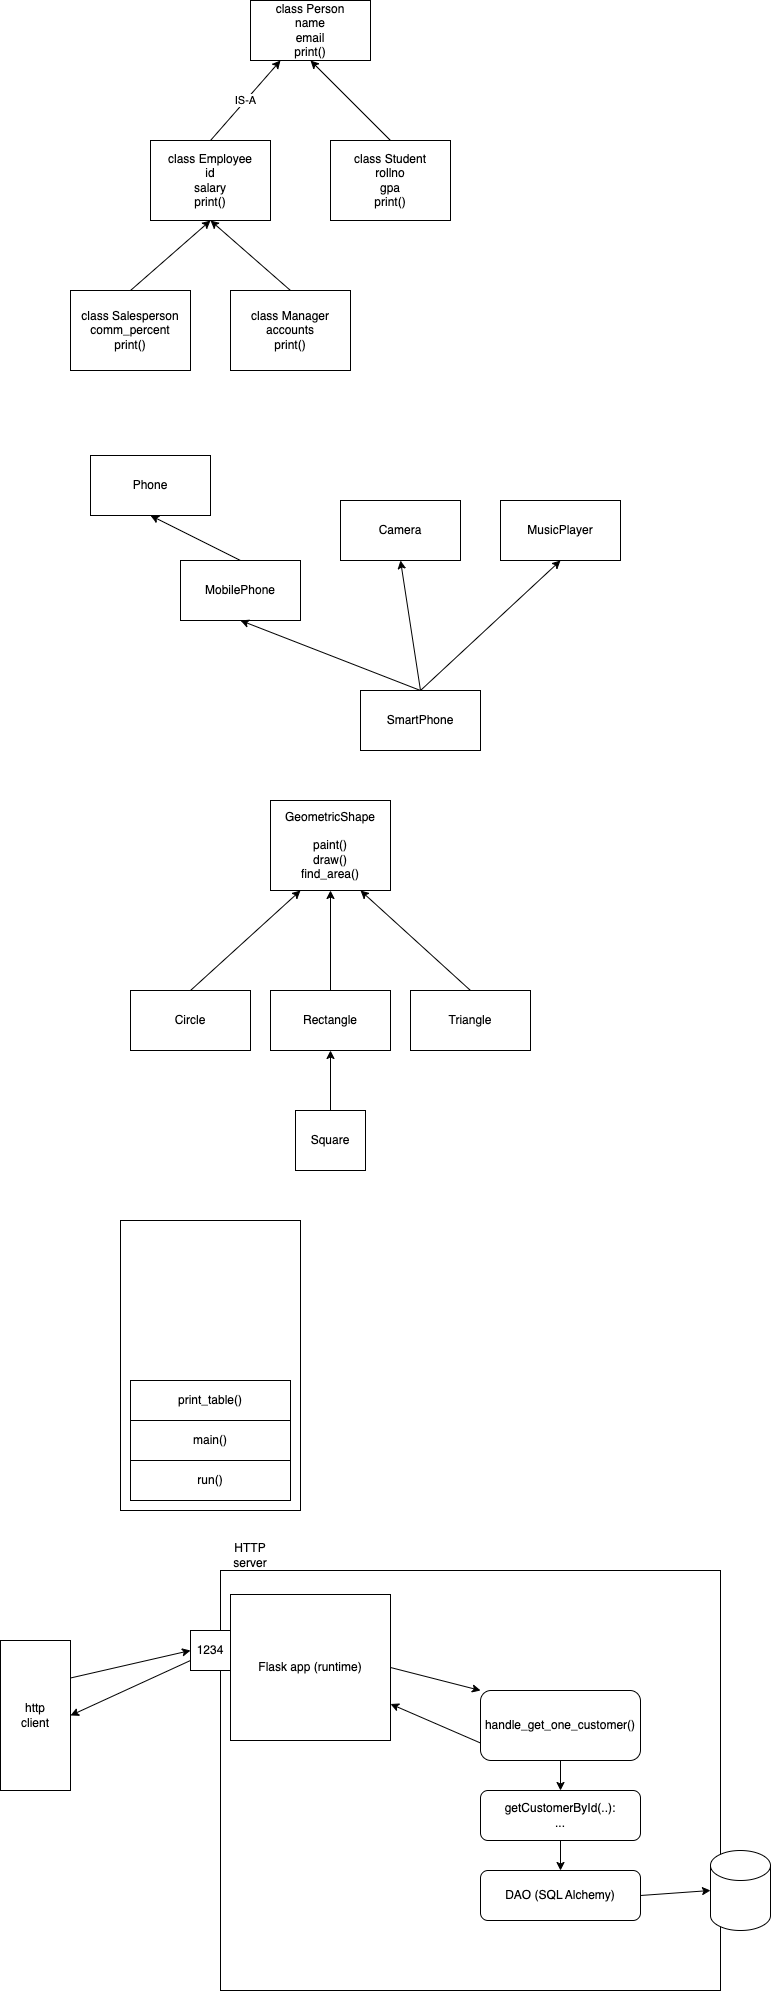

The diagram above was exported from draw.io. Its source (the exported page's mxGraphModel, read from the mxfile embedded in the PNG):
<mxGraphModel dx="950" dy="524" grid="1" gridSize="10" guides="1" tooltips="1" connect="1" arrows="1" fold="1" page="1" pageScale="1" pageWidth="827" pageHeight="1169" math="0" shadow="0">
  <root>
    <mxCell id="0" />
    <mxCell id="1" parent="0" />
    <mxCell id="2" value="class Person&lt;br&gt;name&lt;br&gt;email&lt;br&gt;print()" style="rounded=0;whiteSpace=wrap;html=1;" parent="1" vertex="1">
      <mxGeometry x="280" y="100" width="120" height="60" as="geometry" />
    </mxCell>
    <mxCell id="4" value="IS-A" style="edgeStyle=none;html=1;exitX=0.5;exitY=0;exitDx=0;exitDy=0;entryX=0.25;entryY=1;entryDx=0;entryDy=0;" parent="1" source="3" target="2" edge="1">
      <mxGeometry relative="1" as="geometry" />
    </mxCell>
    <mxCell id="3" value="class Employee&lt;br&gt;id&lt;br&gt;salary&lt;br&gt;print()" style="rounded=0;whiteSpace=wrap;html=1;" parent="1" vertex="1">
      <mxGeometry x="180" y="240" width="120" height="80" as="geometry" />
    </mxCell>
    <mxCell id="6" style="edgeStyle=none;html=1;exitX=0.5;exitY=0;exitDx=0;exitDy=0;entryX=0.5;entryY=1;entryDx=0;entryDy=0;" parent="1" source="5" target="2" edge="1">
      <mxGeometry relative="1" as="geometry" />
    </mxCell>
    <mxCell id="5" value="class Student&lt;br&gt;rollno&lt;br&gt;gpa&lt;br&gt;print()" style="rounded=0;whiteSpace=wrap;html=1;" parent="1" vertex="1">
      <mxGeometry x="360" y="240" width="120" height="80" as="geometry" />
    </mxCell>
    <mxCell id="8" style="edgeStyle=none;html=1;exitX=0.5;exitY=0;exitDx=0;exitDy=0;entryX=0.5;entryY=1;entryDx=0;entryDy=0;" parent="1" source="7" target="3" edge="1">
      <mxGeometry relative="1" as="geometry" />
    </mxCell>
    <mxCell id="7" value="class Salesperson&lt;br&gt;comm_percent&lt;br&gt;print()" style="rounded=0;whiteSpace=wrap;html=1;" parent="1" vertex="1">
      <mxGeometry x="100" y="390" width="120" height="80" as="geometry" />
    </mxCell>
    <mxCell id="10" style="edgeStyle=none;html=1;exitX=0.5;exitY=0;exitDx=0;exitDy=0;entryX=0.5;entryY=1;entryDx=0;entryDy=0;" parent="1" source="9" target="3" edge="1">
      <mxGeometry relative="1" as="geometry" />
    </mxCell>
    <mxCell id="9" value="class Manager&lt;br&gt;accounts&lt;br&gt;print()" style="rounded=0;whiteSpace=wrap;html=1;" parent="1" vertex="1">
      <mxGeometry x="260" y="390" width="120" height="80" as="geometry" />
    </mxCell>
    <mxCell id="11" value="Phone" style="rounded=0;whiteSpace=wrap;html=1;" parent="1" vertex="1">
      <mxGeometry x="120" y="555" width="120" height="60" as="geometry" />
    </mxCell>
    <mxCell id="14" style="edgeStyle=none;html=1;exitX=0.5;exitY=0;exitDx=0;exitDy=0;entryX=0.5;entryY=1;entryDx=0;entryDy=0;" parent="1" source="12" target="11" edge="1">
      <mxGeometry relative="1" as="geometry" />
    </mxCell>
    <mxCell id="12" value="MobilePhone" style="rounded=0;whiteSpace=wrap;html=1;" parent="1" vertex="1">
      <mxGeometry x="210" y="660" width="120" height="60" as="geometry" />
    </mxCell>
    <mxCell id="15" style="edgeStyle=none;html=1;exitX=0.5;exitY=0;exitDx=0;exitDy=0;entryX=0.5;entryY=1;entryDx=0;entryDy=0;" parent="1" source="13" target="12" edge="1">
      <mxGeometry relative="1" as="geometry" />
    </mxCell>
    <mxCell id="17" style="edgeStyle=none;html=1;exitX=0.5;exitY=0;exitDx=0;exitDy=0;entryX=0.5;entryY=1;entryDx=0;entryDy=0;" parent="1" source="13" target="16" edge="1">
      <mxGeometry relative="1" as="geometry" />
    </mxCell>
    <mxCell id="19" style="edgeStyle=none;html=1;exitX=0.5;exitY=0;exitDx=0;exitDy=0;entryX=0.5;entryY=1;entryDx=0;entryDy=0;" parent="1" source="13" target="18" edge="1">
      <mxGeometry relative="1" as="geometry" />
    </mxCell>
    <mxCell id="13" value="SmartPhone" style="rounded=0;whiteSpace=wrap;html=1;" parent="1" vertex="1">
      <mxGeometry x="390" y="790" width="120" height="60" as="geometry" />
    </mxCell>
    <mxCell id="16" value="Camera" style="rounded=0;whiteSpace=wrap;html=1;" parent="1" vertex="1">
      <mxGeometry x="370" y="600" width="120" height="60" as="geometry" />
    </mxCell>
    <mxCell id="18" value="MusicPlayer" style="rounded=0;whiteSpace=wrap;html=1;" parent="1" vertex="1">
      <mxGeometry x="530" y="600" width="120" height="60" as="geometry" />
    </mxCell>
    <mxCell id="20" value="GeometricShape&lt;br&gt;&lt;br&gt;paint()&lt;br&gt;draw()&lt;br&gt;find_area()" style="rounded=0;whiteSpace=wrap;html=1;" parent="1" vertex="1">
      <mxGeometry x="300" y="900" width="120" height="90" as="geometry" />
    </mxCell>
    <mxCell id="22" style="edgeStyle=none;html=1;exitX=0.5;exitY=0;exitDx=0;exitDy=0;entryX=0.25;entryY=1;entryDx=0;entryDy=0;" parent="1" source="21" target="20" edge="1">
      <mxGeometry relative="1" as="geometry" />
    </mxCell>
    <mxCell id="21" value="Circle" style="rounded=0;whiteSpace=wrap;html=1;" parent="1" vertex="1">
      <mxGeometry x="160" y="1090" width="120" height="60" as="geometry" />
    </mxCell>
    <mxCell id="24" style="edgeStyle=none;html=1;exitX=0.5;exitY=0;exitDx=0;exitDy=0;entryX=0.5;entryY=1;entryDx=0;entryDy=0;" parent="1" source="23" target="20" edge="1">
      <mxGeometry relative="1" as="geometry" />
    </mxCell>
    <mxCell id="23" value="Rectangle" style="rounded=0;whiteSpace=wrap;html=1;" parent="1" vertex="1">
      <mxGeometry x="300" y="1090" width="120" height="60" as="geometry" />
    </mxCell>
    <mxCell id="26" style="edgeStyle=none;html=1;exitX=0.5;exitY=0;exitDx=0;exitDy=0;entryX=0.75;entryY=1;entryDx=0;entryDy=0;" parent="1" source="25" target="20" edge="1">
      <mxGeometry relative="1" as="geometry" />
    </mxCell>
    <mxCell id="25" value="Triangle" style="rounded=0;whiteSpace=wrap;html=1;" parent="1" vertex="1">
      <mxGeometry x="440" y="1090" width="120" height="60" as="geometry" />
    </mxCell>
    <mxCell id="28" style="edgeStyle=none;html=1;exitX=0.5;exitY=0;exitDx=0;exitDy=0;entryX=0.5;entryY=1;entryDx=0;entryDy=0;" parent="1" source="27" target="23" edge="1">
      <mxGeometry relative="1" as="geometry" />
    </mxCell>
    <mxCell id="27" value="Square" style="rounded=0;whiteSpace=wrap;html=1;" parent="1" vertex="1">
      <mxGeometry x="325" y="1210" width="70" height="60" as="geometry" />
    </mxCell>
    <mxCell id="29" value="" style="rounded=0;whiteSpace=wrap;html=1;" parent="1" vertex="1">
      <mxGeometry x="150" y="1320" width="180" height="290" as="geometry" />
    </mxCell>
    <mxCell id="30" value="run()" style="rounded=0;whiteSpace=wrap;html=1;" parent="1" vertex="1">
      <mxGeometry x="160" y="1560" width="160" height="40" as="geometry" />
    </mxCell>
    <mxCell id="31" value="main()" style="rounded=0;whiteSpace=wrap;html=1;" parent="1" vertex="1">
      <mxGeometry x="160" y="1520" width="160" height="40" as="geometry" />
    </mxCell>
    <mxCell id="33" value="print_table()" style="rounded=0;whiteSpace=wrap;html=1;" parent="1" vertex="1">
      <mxGeometry x="160" y="1480" width="160" height="40" as="geometry" />
    </mxCell>
    <mxCell id="38" style="edgeStyle=none;html=1;exitX=1;exitY=0.25;exitDx=0;exitDy=0;entryX=0;entryY=0.5;entryDx=0;entryDy=0;" edge="1" parent="1" source="34" target="37">
      <mxGeometry relative="1" as="geometry" />
    </mxCell>
    <mxCell id="34" value="http&lt;br&gt;client" style="rounded=0;whiteSpace=wrap;html=1;" vertex="1" parent="1">
      <mxGeometry x="30" y="1740" width="70" height="150" as="geometry" />
    </mxCell>
    <mxCell id="35" value="" style="rounded=0;whiteSpace=wrap;html=1;" vertex="1" parent="1">
      <mxGeometry x="250" y="1670" width="500" height="420" as="geometry" />
    </mxCell>
    <mxCell id="36" value="HTTP server" style="text;html=1;strokeColor=none;fillColor=none;align=center;verticalAlign=middle;whiteSpace=wrap;rounded=0;" vertex="1" parent="1">
      <mxGeometry x="250" y="1640" width="60" height="30" as="geometry" />
    </mxCell>
    <mxCell id="50" style="edgeStyle=none;html=1;exitX=0;exitY=0.75;exitDx=0;exitDy=0;entryX=1;entryY=0.5;entryDx=0;entryDy=0;" edge="1" parent="1" source="37" target="34">
      <mxGeometry relative="1" as="geometry" />
    </mxCell>
    <mxCell id="37" value="1234" style="rounded=0;whiteSpace=wrap;html=1;" vertex="1" parent="1">
      <mxGeometry x="220" y="1730" width="40" height="40" as="geometry" />
    </mxCell>
    <mxCell id="42" style="edgeStyle=none;html=1;exitX=1;exitY=0.5;exitDx=0;exitDy=0;entryX=0;entryY=0;entryDx=0;entryDy=0;" edge="1" parent="1" source="39" target="41">
      <mxGeometry relative="1" as="geometry" />
    </mxCell>
    <mxCell id="39" value="Flask app (runtime)" style="rounded=0;whiteSpace=wrap;html=1;" vertex="1" parent="1">
      <mxGeometry x="260" y="1694" width="160" height="146" as="geometry" />
    </mxCell>
    <mxCell id="45" style="edgeStyle=none;html=1;exitX=0.5;exitY=1;exitDx=0;exitDy=0;entryX=0.5;entryY=0;entryDx=0;entryDy=0;" edge="1" parent="1" source="41" target="43">
      <mxGeometry relative="1" as="geometry" />
    </mxCell>
    <mxCell id="49" style="edgeStyle=none;html=1;exitX=0;exitY=0.75;exitDx=0;exitDy=0;entryX=1;entryY=0.75;entryDx=0;entryDy=0;" edge="1" parent="1" source="41" target="39">
      <mxGeometry relative="1" as="geometry" />
    </mxCell>
    <mxCell id="41" value="handle_get_one_customer()" style="rounded=1;whiteSpace=wrap;html=1;" vertex="1" parent="1">
      <mxGeometry x="510" y="1790" width="160" height="70" as="geometry" />
    </mxCell>
    <mxCell id="46" style="edgeStyle=none;html=1;exitX=0.5;exitY=1;exitDx=0;exitDy=0;entryX=0.5;entryY=0;entryDx=0;entryDy=0;" edge="1" parent="1" source="43" target="44">
      <mxGeometry relative="1" as="geometry" />
    </mxCell>
    <mxCell id="43" value="getCustomerById(..):&lt;br&gt;..." style="rounded=1;whiteSpace=wrap;html=1;" vertex="1" parent="1">
      <mxGeometry x="510" y="1890" width="160" height="50" as="geometry" />
    </mxCell>
    <mxCell id="48" style="edgeStyle=none;html=1;exitX=1;exitY=0.5;exitDx=0;exitDy=0;entryX=0;entryY=0.5;entryDx=0;entryDy=0;entryPerimeter=0;" edge="1" parent="1" source="44" target="47">
      <mxGeometry relative="1" as="geometry" />
    </mxCell>
    <mxCell id="44" value="DAO (SQL Alchemy)" style="rounded=1;whiteSpace=wrap;html=1;" vertex="1" parent="1">
      <mxGeometry x="510" y="1970" width="160" height="50" as="geometry" />
    </mxCell>
    <mxCell id="47" value="" style="shape=cylinder3;whiteSpace=wrap;html=1;boundedLbl=1;backgroundOutline=1;size=15;" vertex="1" parent="1">
      <mxGeometry x="740" y="1950" width="60" height="80" as="geometry" />
    </mxCell>
  </root>
</mxGraphModel>